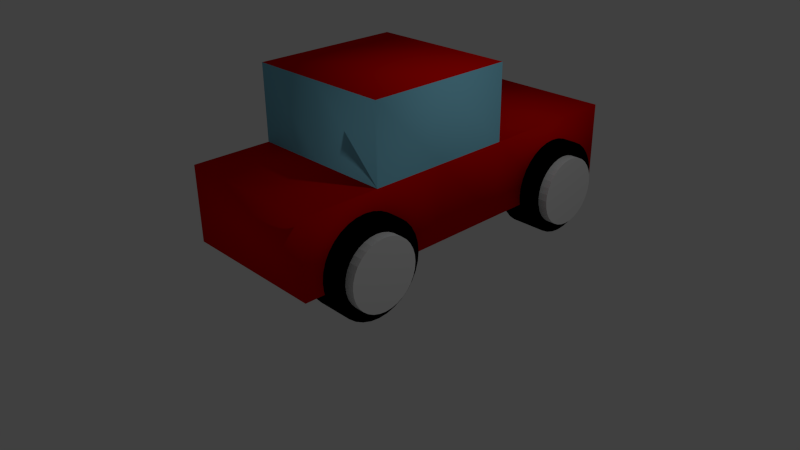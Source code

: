 # Source: bge_5_2_gamepad.blend  (saved by Blender 2.76.0; exported with 4.5.12 LTS)
import bpy
from mathutils import Matrix  # noqa: F401  (used for matrix-valued properties, if any)

bpy.ops.wm.read_factory_settings(use_empty=True)
scene = bpy.context.scene
scene.name = 'Scene'

# ---- collections
col_collection_1 = bpy.data.collections.new('Collection 1'); scene.collection.children.link(col_collection_1)

# ---- materials (node trees are filled in below, after node groups)
mat_carcolor = bpy.data.materials.new('carColor')
mat_carcolor.alpha_threshold = 0.0
mat_carcolor.use_transparent_shadow = False
mat_carcolor.diffuse_color = (0.8, 0.001301, 0.0, 1.0)
mat_carcolor.roughness = 0.5
mat_carcolor.line_color = (0.0, 0.0, 0.0, 1.0)
mat_window = bpy.data.materials.new('window')
mat_window.alpha_threshold = 0.0
mat_window.use_transparent_shadow = False
mat_window.diffuse_color = (0.244, 0.626, 0.8, 1.0)
mat_window.roughness = 0.5
mat_tire = bpy.data.materials.new('tire')
mat_tire.alpha_threshold = 0.0
mat_tire.use_transparent_shadow = False
mat_tire.diffuse_color = (0.0, 0.0, 0.0, 1.0)
mat_tire.roughness = 0.5
mat_tire.specular_intensity = 0.405
mat_hubcap = bpy.data.materials.new('hubcap')
mat_hubcap.alpha_threshold = 0.0
mat_hubcap.use_transparent_shadow = False
mat_hubcap.roughness = 0.5

# ---- material node trees

# ---- world
world_world = bpy.data.worlds.new('World'); scene.world = world_world
world_world.color = (0.05088, 0.05088, 0.05088)
world_world.use_sun_shadow = False
world_world.sun_shadow_jitter_overblur = 0.0
world_world.cycles.sampling_method = 'MANUAL'
world_world.cycles.sample_map_resolution = 256

# ---- cameras
cam_camera = bpy.data.cameras.new('Camera')
cam_camera.clip_end = 100.0
cam_camera.lens = 35.0
cam_camera.sensor_width = 32.0
cam_camera.sensor_height = 18.0
cam_camera.ortho_scale = 7.314
cam_camera.dof.focus_distance = 0.0
cam_camera.dof.aperture_fstop = 128.0

# ---- lights
light_lamp = bpy.data.lights.new('Lamp', 'POINT')
light_lamp.transmission_factor = 0.0
light_lamp.cutoff_distance = 30.0
light_lamp.energy = 100.0
light_lamp.shadow_buffer_clip_start = 1.001
light_lamp.shadow_soft_size = 0.1
light_lamp.shadow_maximum_resolution = 0.006
light_lamp.use_absolute_resolution = True
light_lamp.cycles.use_multiple_importance_sampling = False

# ---- meshes
me_cube_001 = bpy.data.meshes.new('Cube.001')
me_cube_001.from_pydata([(1.0, 1.0, -1.0), (1.0, -1.0, -1.0), (-1.0, -1.0, -1.0), (-1.0, 1.0, -1.0), (1.0, 1.0, 1.0), (1.0, -1.0, 1.0), (-1.0, -1.0, 1.0), (-1.0, 1.0, 1.0), (1.0, -5.96e-08, -1.0), (1.788e-07, 1.0, -1.0), (1.0, 1.0, 0.0), (0.0, -1.0, -1.0), (1.0, -1.0, 0.0), (-1.0, 2.98e-07, -1.0), (-1.0, -1.0, 0.0), (-1.0, 1.0, 0.0), (1.0, -5.364e-07, 1.0), (2.384e-07, 1.0, 1.0), (-5.364e-07, -1.0, 1.0), (-1.0, 1.788e-07, 1.0), (5.96e-08, 1.192e-07, -1.0), (-1.49e-07, -1.788e-07, 1.0), (1.0, -2.98e-07, 0.0), (-2.98e-07, -1.0, 0.0), (-1.0, 2.384e-07, 0.0), (2.384e-07, 1.0, 0.0), (1.0, 2.002, -1.0), (-1.0, 2.002, -1.0), (4.172e-07, 2.002, -1.0), (1.0, 2.002, 1.49e-07), (-1.0, 2.002, 1.49e-07), (4.768e-07, 2.002, 1.49e-07), (1.0, 2.987, -1.0), (-1.0, 2.987, -1.0), (5.96e-07, 2.987, -1.0), (1.0, 2.987, 3.278e-07), (-1.0, 2.987, 3.278e-07), (6.557e-07, 2.987, 3.278e-07), (1.0, -2.052, -1.0), (-1.0, -2.052, -1.0), (-1.192e-07, -2.052, -1.0), (1.0, -2.052, -1.192e-07), (-1.0, -2.052, -1.192e-07), (-4.172e-07, -2.052, -1.192e-07), (-1.199, -0.5784, -0.8522), (-0.7167, -0.5784, -0.8522), (-1.199, -0.5904, -0.9734), (-0.7167, -0.5904, -0.9734), (-1.199, -0.6257, -1.09), (-0.7167, -0.6257, -1.09), (-1.199, -0.6832, -1.197), (-0.7167, -0.6832, -1.197), (-1.199, -0.7604, -1.292), (-0.7167, -0.7604, -1.292), (-1.199, -0.8546, -1.369), (-0.7167, -0.8546, -1.369), (-1.199, -0.962, -1.426), (-0.7167, -0.962, -1.426), (-1.199, -1.079, -1.462), (-0.7167, -1.079, -1.462), (-1.199, -1.2, -1.474), (-0.7167, -1.2, -1.474), (-1.199, -1.321, -1.462), (-0.7167, -1.321, -1.462), (-1.199, -1.438, -1.426), (-0.7167, -1.438, -1.426), (-1.199, -1.545, -1.369), (-0.7167, -1.545, -1.369), (-1.199, -1.639, -1.292), (-0.7167, -1.639, -1.292), (-1.199, -1.717, -1.197), (-0.7167, -1.717, -1.197), (-1.199, -1.774, -1.09), (-0.7167, -1.774, -1.09), (-1.199, -1.809, -0.9734), (-0.7167, -1.809, -0.9734), (-1.199, -1.821, -0.8522), (-0.7167, -1.821, -0.8522), (-1.199, -1.809, -0.7309), (-0.7167, -1.809, -0.7309), (-1.199, -1.774, -0.6144), (-0.7167, -1.774, -0.6144), (-1.199, -1.717, -0.5069), (-0.7167, -1.717, -0.5069), (-1.199, -1.639, -0.4128), (-0.7167, -1.639, -0.4128), (-1.199, -1.545, -0.3355), (-0.7167, -1.545, -0.3355), (-1.199, -1.438, -0.278), (-0.7167, -1.438, -0.278), (-1.199, -1.321, -0.2427), (-0.7167, -1.321, -0.2427), (-1.199, -1.2, -0.2307), (-0.7167, -1.2, -0.2307), (-1.199, -1.079, -0.2427), (-0.7167, -1.079, -0.2427), (-1.199, -0.962, -0.278), (-0.7167, -0.962, -0.278), (-1.199, -0.8546, -0.3355), (-0.7167, -0.8546, -0.3355), (-1.199, -0.7604, -0.4128), (-0.7167, -0.7604, -0.4128), (-1.199, -0.6832, -0.5069), (-0.7167, -0.6832, -0.5069), (-1.199, -0.6257, -0.6144), (-0.7167, -0.6257, -0.6144), (-1.199, -0.5904, -0.7309), (-0.7167, -0.5904, -0.7309), (-1.054, -0.5784, -0.8522), (-1.054, -0.5904, -0.9734), (-1.054, -0.6257, -1.09), (-1.054, -0.6832, -1.197), (-1.054, -0.7604, -1.292), (-1.054, -0.8546, -1.369), (-1.054, -0.962, -1.426), (-1.054, -1.079, -1.462), (-1.054, -1.2, -1.474), (-1.054, -1.321, -1.462), (-1.054, -1.438, -1.426), (-1.054, -1.545, -1.369), (-1.054, -1.639, -1.292), (-1.054, -1.717, -1.197), (-1.054, -1.774, -1.09), (-1.054, -1.809, -0.9734), (-1.054, -1.821, -0.8522), (-1.054, -1.809, -0.7309), (-1.054, -1.774, -0.6144), (-1.054, -1.717, -0.5069), (-1.054, -1.639, -0.4128), (-1.054, -1.545, -0.3355), (-1.054, -1.438, -0.278), (-1.054, -1.321, -0.2427), (-1.054, -1.2, -0.2307), (-1.054, -1.079, -0.2427), (-1.054, -0.962, -0.278), (-1.054, -0.8546, -0.3355), (-1.054, -0.7604, -0.4128), (-1.054, -0.6832, -0.5069), (-1.054, -0.6257, -0.6144), (-1.054, -0.5904, -0.7309), (-0.8456, -0.5784, -0.8522), (-0.8456, -0.5904, -0.9734), (-0.8456, -0.6257, -1.09), (-0.8456, -0.6832, -1.197), (-0.8456, -0.7604, -1.292), (-0.8456, -0.8546, -1.369), (-0.8456, -0.962, -1.426), (-0.8456, -1.079, -1.462), (-0.8456, -1.2, -1.474), (-0.8456, -1.321, -1.462), (-0.8456, -1.438, -1.426), (-0.8456, -1.545, -1.369), (-0.8456, -1.639, -1.292), (-0.8456, -1.717, -1.197), (-0.8456, -1.774, -1.09), (-0.8456, -1.809, -0.9734), (-0.8456, -1.821, -0.8522), (-0.8456, -1.809, -0.7309), (-0.8456, -1.774, -0.6144), (-0.8456, -1.717, -0.5069), (-0.8456, -1.639, -0.4128), (-0.8456, -1.545, -0.3355), (-0.8456, -1.438, -0.278), (-0.8456, -1.321, -0.2427), (-0.8456, -1.2, -0.2307), (-0.8456, -1.079, -0.2427), (-0.8456, -0.962, -0.278), (-0.8456, -0.8546, -0.3355), (-0.8456, -0.7604, -0.4128), (-0.8456, -0.6832, -0.5069), (-0.8456, -0.6257, -0.6144), (-0.8456, -0.5904, -0.7309), (-1.329, -0.7512, -0.8667), (-0.5908, -0.7512, -0.8667), (-1.329, -0.76, -0.9565), (-0.5908, -0.76, -0.9565), (-1.329, -0.7862, -1.043), (-0.5908, -0.7862, -1.043), (-1.329, -0.8287, -1.122), (-0.5908, -0.8287, -1.122), (-1.329, -0.8859, -1.192), (-0.5908, -0.8859, -1.192), (-1.329, -0.9556, -1.249), (-0.5908, -0.9556, -1.249), (-1.329, -1.035, -1.292), (-0.5908, -1.035, -1.292), (-1.329, -1.121, -1.318), (-0.5908, -1.121, -1.318), (-1.329, -1.211, -1.327), (-0.5908, -1.211, -1.327), (-1.329, -1.301, -1.318), (-0.5908, -1.301, -1.318), (-1.329, -1.387, -1.292), (-0.5908, -1.387, -1.292), (-1.329, -1.467, -1.249), (-0.5908, -1.467, -1.249), (-1.329, -1.537, -1.192), (-0.5908, -1.537, -1.192), (-1.329, -1.594, -1.122), (-0.5908, -1.594, -1.122), (-1.329, -1.636, -1.043), (-0.5908, -1.636, -1.043), (-1.329, -1.662, -0.9565), (-0.5908, -1.662, -0.9565), (-1.329, -1.671, -0.8667), (-0.5908, -1.671, -0.8667), (-1.329, -1.662, -0.777), (-0.5908, -1.662, -0.777), (-1.329, -1.636, -0.6907), (-0.5908, -1.636, -0.6907), (-1.329, -1.594, -0.6111), (-0.5908, -1.594, -0.6111), (-1.329, -1.537, -0.5414), (-0.5908, -1.537, -0.5414), (-1.329, -1.467, -0.4842), (-0.5908, -1.467, -0.4842), (-1.329, -1.387, -0.4417), (-0.5908, -1.387, -0.4417), (-1.329, -1.301, -0.4155), (-0.5908, -1.301, -0.4155), (-1.329, -1.211, -0.4067), (-0.5908, -1.211, -0.4067), (-1.329, -1.121, -0.4155), (-0.5908, -1.121, -0.4155), (-1.329, -1.035, -0.4417), (-0.5908, -1.035, -0.4417), (-1.329, -0.9556, -0.4842), (-0.5908, -0.9556, -0.4842), (-1.329, -0.8859, -0.5414), (-0.5908, -0.8859, -0.5414), (-1.329, -0.8287, -0.6111), (-0.5908, -0.8287, -0.6111), (-1.329, -0.7862, -0.6907), (-0.5908, -0.7862, -0.6907), (-1.329, -0.76, -0.777), (-0.5908, -0.76, -0.777), (-1.199, 2.684, -0.8849), (-0.7167, 2.684, -0.8849), (-1.199, 2.672, -1.006), (-0.7167, 2.672, -1.006), (-1.199, 2.637, -1.123), (-0.7167, 2.637, -1.123), (-1.199, 2.579, -1.23), (-0.7167, 2.579, -1.23), (-1.199, 2.502, -1.324), (-0.7167, 2.502, -1.324), (-1.199, 2.408, -1.402), (-0.7167, 2.408, -1.402), (-1.199, 2.3, -1.459), (-0.7167, 2.3, -1.459), (-1.199, 2.184, -1.494), (-0.7167, 2.184, -1.494), (-1.199, 2.062, -1.506), (-0.7167, 2.062, -1.506), (-1.199, 1.941, -1.494), (-0.7167, 1.941, -1.494), (-1.199, 1.825, -1.459), (-0.7167, 1.825, -1.459), (-1.199, 1.717, -1.402), (-0.7167, 1.717, -1.402), (-1.199, 1.623, -1.324), (-0.7167, 1.623, -1.324), (-1.199, 1.546, -1.23), (-0.7167, 1.546, -1.23), (-1.199, 1.488, -1.123), (-0.7167, 1.488, -1.123), (-1.199, 1.453, -1.006), (-0.7167, 1.453, -1.006), (-1.199, 1.441, -0.8849), (-0.7167, 1.441, -0.8849), (-1.199, 1.453, -0.7637), (-0.7167, 1.453, -0.7637), (-1.199, 1.488, -0.6471), (-0.7167, 1.488, -0.6471), (-1.199, 1.546, -0.5397), (-0.7167, 1.546, -0.5397), (-1.199, 1.623, -0.4455), (-0.7167, 1.623, -0.4455), (-1.199, 1.717, -0.3682), (-0.7167, 1.717, -0.3682), (-1.199, 1.825, -0.3108), (-0.7167, 1.825, -0.3108), (-1.199, 1.941, -0.2754), (-0.7167, 1.941, -0.2754), (-1.199, 2.062, -0.2635), (-0.7167, 2.062, -0.2635), (-1.199, 2.184, -0.2754), (-0.7167, 2.184, -0.2754), (-1.199, 2.3, -0.3108), (-0.7167, 2.3, -0.3108), (-1.199, 2.408, -0.3682), (-0.7167, 2.408, -0.3682), (-1.199, 2.502, -0.4455), (-0.7167, 2.502, -0.4455), (-1.199, 2.579, -0.5397), (-0.7167, 2.579, -0.5397), (-1.199, 2.637, -0.6471), (-0.7167, 2.637, -0.6471), (-1.199, 2.672, -0.7637), (-0.7167, 2.672, -0.7637), (-1.054, 2.684, -0.8849), (-1.054, 2.672, -1.006), (-1.054, 2.637, -1.123), (-1.054, 2.579, -1.23), (-1.054, 2.502, -1.324), (-1.054, 2.408, -1.402), (-1.054, 2.3, -1.459), (-1.054, 2.184, -1.494), (-1.054, 2.062, -1.506), (-1.054, 1.941, -1.494), (-1.054, 1.825, -1.459), (-1.054, 1.717, -1.402), (-1.054, 1.623, -1.324), (-1.054, 1.546, -1.23), (-1.054, 1.488, -1.123), (-1.054, 1.453, -1.006), (-1.054, 1.441, -0.8849), (-1.054, 1.453, -0.7637), (-1.054, 1.488, -0.6471), (-1.054, 1.546, -0.5397), (-1.054, 1.623, -0.4455), (-1.054, 1.717, -0.3682), (-1.054, 1.825, -0.3108), (-1.054, 1.941, -0.2754), (-1.054, 2.062, -0.2635), (-1.054, 2.184, -0.2754), (-1.054, 2.3, -0.3108), (-1.054, 2.408, -0.3682), (-1.054, 2.502, -0.4455), (-1.054, 2.579, -0.5397), (-1.054, 2.637, -0.6471), (-1.054, 2.672, -0.7637), (-0.8456, 2.684, -0.8849), (-0.8456, 2.672, -1.006), (-0.8456, 2.637, -1.123), (-0.8456, 2.579, -1.23), (-0.8456, 2.502, -1.324), (-0.8456, 2.408, -1.402), (-0.8456, 2.3, -1.459), (-0.8456, 2.184, -1.494), (-0.8456, 2.062, -1.506), (-0.8456, 1.941, -1.494), (-0.8456, 1.825, -1.459), (-0.8456, 1.717, -1.402), (-0.8456, 1.623, -1.324), (-0.8456, 1.546, -1.23), (-0.8456, 1.488, -1.123), (-0.8456, 1.453, -1.006), (-0.8456, 1.441, -0.8849), (-0.8456, 1.453, -0.7637), (-0.8456, 1.488, -0.6471), (-0.8456, 1.546, -0.5397), (-0.8456, 1.623, -0.4455), (-0.8456, 1.717, -0.3682), (-0.8456, 1.825, -0.3108), (-0.8456, 1.941, -0.2754), (-0.8456, 2.062, -0.2635), (-0.8456, 2.184, -0.2754), (-0.8456, 2.3, -0.3108), (-0.8456, 2.408, -0.3682), (-0.8456, 2.502, -0.4455), (-0.8456, 2.579, -0.5397), (-0.8456, 2.637, -0.6471), (-0.8456, 2.672, -0.7637), (-1.329, 2.511, -0.8995), (-0.5908, 2.511, -0.8995), (-1.329, 2.502, -0.9892), (-0.5908, 2.502, -0.9892), (-1.329, 2.476, -1.075), (-0.5908, 2.476, -1.075), (-1.329, 2.434, -1.155), (-0.5908, 2.434, -1.155), (-1.329, 2.376, -1.225), (-0.5908, 2.376, -1.225), (-1.329, 2.307, -1.282), (-0.5908, 2.307, -1.282), (-1.329, 2.227, -1.324), (-0.5908, 2.227, -1.324), (-1.329, 2.141, -1.351), (-0.5908, 2.141, -1.351), (-1.329, 2.051, -1.359), (-0.5908, 2.051, -1.359), (-1.329, 1.961, -1.351), (-0.5908, 1.961, -1.351), (-1.329, 1.875, -1.324), (-0.5908, 1.875, -1.324), (-1.329, 1.795, -1.282), (-0.5908, 1.795, -1.282), (-1.329, 1.726, -1.225), (-0.5908, 1.726, -1.225), (-1.329, 1.669, -1.155), (-0.5908, 1.669, -1.155), (-1.329, 1.626, -1.075), (-0.5908, 1.626, -1.075), (-1.329, 1.6, -0.9892), (-0.5908, 1.6, -0.9892), (-1.329, 1.591, -0.8995), (-0.5908, 1.591, -0.8995), (-1.329, 1.6, -0.8097), (-0.5908, 1.6, -0.8097), (-1.329, 1.626, -0.7234), (-0.5908, 1.626, -0.7234), (-1.329, 1.669, -0.6439), (-0.5908, 1.669, -0.6439), (-1.329, 1.726, -0.5742), (-0.5908, 1.726, -0.5742), (-1.329, 1.795, -0.5169), (-0.5908, 1.795, -0.5169), (-1.329, 1.875, -0.4744), (-0.5908, 1.875, -0.4744), (-1.329, 1.961, -0.4483), (-0.5908, 1.961, -0.4483), (-1.329, 2.051, -0.4394), (-0.5908, 2.051, -0.4394), (-1.329, 2.141, -0.4483), (-0.5908, 2.141, -0.4483), (-1.329, 2.227, -0.4744), (-0.5908, 2.227, -0.4744), (-1.329, 2.307, -0.5169), (-0.5908, 2.307, -0.5169), (-1.329, 2.376, -0.5742), (-0.5908, 2.376, -0.5742), (-1.329, 2.434, -0.6439), (-0.5908, 2.434, -0.6439), (-1.329, 2.476, -0.7234), (-0.5908, 2.476, -0.7234), (-1.329, 2.502, -0.8097), (-0.5908, 2.502, -0.8097), (0.7102, 2.695, -0.8849), (1.193, 2.695, -0.8849), (0.7102, 2.683, -1.006), (1.193, 2.683, -1.006), (0.7102, 2.647, -1.123), (1.193, 2.647, -1.123), (0.7102, 2.59, -1.23), (1.193, 2.59, -1.23), (0.7102, 2.513, -1.324), (1.193, 2.513, -1.324), (0.7102, 2.419, -1.402), (1.193, 2.419, -1.402), (0.7102, 2.311, -1.459), (1.193, 2.311, -1.459), (0.7102, 2.195, -1.494), (1.193, 2.195, -1.494), (0.7102, 2.073, -1.506), (1.193, 2.073, -1.506), (0.7102, 1.952, -1.494), (1.193, 1.952, -1.494), (0.7102, 1.836, -1.459), (1.193, 1.836, -1.459), (0.7102, 1.728, -1.402), (1.193, 1.728, -1.402), (0.7102, 1.634, -1.324), (1.193, 1.634, -1.324), (0.7102, 1.557, -1.23), (1.193, 1.557, -1.23), (0.7102, 1.499, -1.123), (1.193, 1.499, -1.123), (0.7102, 1.464, -1.006), (1.193, 1.464, -1.006), (0.7102, 1.452, -0.8849), (1.193, 1.452, -0.8849), (0.7102, 1.464, -0.7637), (1.193, 1.464, -0.7637), (0.7102, 1.499, -0.6471), (1.193, 1.499, -0.6471), (0.7102, 1.557, -0.5397), (1.193, 1.557, -0.5397), (0.7102, 1.634, -0.4455), (1.193, 1.634, -0.4455), (0.7102, 1.728, -0.3682), (1.193, 1.728, -0.3682), (0.7102, 1.836, -0.3108), (1.193, 1.836, -0.3108), (0.7102, 1.952, -0.2754), (1.193, 1.952, -0.2754), (0.7102, 2.073, -0.2635), (1.193, 2.073, -0.2635), (0.7102, 2.195, -0.2754), (1.193, 2.195, -0.2754), (0.7102, 2.311, -0.3108), (1.193, 2.311, -0.3108), (0.7102, 2.419, -0.3682), (1.193, 2.419, -0.3682), (0.7102, 2.513, -0.4455), (1.193, 2.513, -0.4455), (0.7102, 2.59, -0.5397), (1.193, 2.59, -0.5397), (0.7102, 2.647, -0.6471), (1.193, 2.647, -0.6471), (0.7102, 2.683, -0.7637), (1.193, 2.683, -0.7637), (0.855, 2.695, -0.8849), (0.855, 2.683, -1.006), (0.855, 2.647, -1.123), (0.855, 2.59, -1.23), (0.855, 2.513, -1.324), (0.855, 2.419, -1.402), (0.855, 2.311, -1.459), (0.855, 2.195, -1.494), (0.855, 2.073, -1.506), (0.855, 1.952, -1.494), (0.855, 1.836, -1.459), (0.855, 1.728, -1.402), (0.855, 1.634, -1.324), (0.855, 1.557, -1.23), (0.855, 1.499, -1.123), (0.855, 1.464, -1.006), (0.855, 1.452, -0.8849), (0.855, 1.464, -0.7637), (0.855, 1.499, -0.6471), (0.855, 1.557, -0.5397), (0.855, 1.634, -0.4455), (0.855, 1.728, -0.3682), (0.855, 1.836, -0.3108), (0.855, 1.952, -0.2754), (0.855, 2.073, -0.2635), (0.855, 2.195, -0.2754), (0.855, 2.311, -0.3108), (0.855, 2.419, -0.3682), (0.855, 2.513, -0.4455), (0.855, 2.59, -0.5397), (0.855, 2.647, -0.6471), (0.855, 2.683, -0.7637), (1.064, 2.695, -0.8849), (1.064, 2.683, -1.006), (1.064, 2.647, -1.123), (1.064, 2.59, -1.23), (1.064, 2.513, -1.324), (1.064, 2.419, -1.402), (1.064, 2.311, -1.459), (1.064, 2.195, -1.494), (1.064, 2.073, -1.506), (1.064, 1.952, -1.494), (1.064, 1.836, -1.459), (1.064, 1.728, -1.402), (1.064, 1.634, -1.324), (1.064, 1.557, -1.23), (1.064, 1.499, -1.123), (1.064, 1.464, -1.006), (1.064, 1.452, -0.8849), (1.064, 1.464, -0.7637), (1.064, 1.499, -0.6471), (1.064, 1.557, -0.5397), (1.064, 1.634, -0.4455), (1.064, 1.728, -0.3682), (1.064, 1.836, -0.3108), (1.064, 1.952, -0.2754), (1.064, 2.073, -0.2635), (1.064, 2.195, -0.2754), (1.064, 2.311, -0.3108), (1.064, 2.419, -0.3682), (1.064, 2.513, -0.4455), (1.064, 2.59, -0.5397), (1.064, 2.647, -0.6471), (1.064, 2.683, -0.7637), (0.5799, 2.522, -0.8995), (1.319, 2.522, -0.8995), (0.5799, 2.513, -0.9892), (1.319, 2.513, -0.9892), (0.5799, 2.487, -1.075), (1.319, 2.487, -1.075), (0.5799, 2.444, -1.155), (1.319, 2.444, -1.155), (0.5799, 2.387, -1.225), (1.319, 2.387, -1.225), (0.5799, 2.318, -1.282), (1.319, 2.318, -1.282), (0.5799, 2.238, -1.324), (1.319, 2.238, -1.324), (0.5799, 2.152, -1.351), (1.319, 2.152, -1.351), (0.5799, 2.062, -1.359), (1.319, 2.062, -1.359), (0.5799, 1.972, -1.351), (1.319, 1.972, -1.351), (0.5799, 1.886, -1.324), (1.319, 1.886, -1.324), (0.5799, 1.806, -1.282), (1.319, 1.806, -1.282), (0.5799, 1.737, -1.225), (1.319, 1.737, -1.225), (0.5799, 1.679, -1.155), (1.319, 1.679, -1.155), (0.5799, 1.637, -1.075), (1.319, 1.637, -1.075), (0.5799, 1.611, -0.9892), (1.319, 1.611, -0.9892), (0.5799, 1.602, -0.8995), (1.319, 1.602, -0.8995), (0.5799, 1.611, -0.8097), (1.319, 1.611, -0.8097), (0.5799, 1.637, -0.7234), (1.319, 1.637, -0.7234), (0.5799, 1.679, -0.6439), (1.319, 1.679, -0.6439), (0.5799, 1.737, -0.5742), (1.319, 1.737, -0.5742), (0.5799, 1.806, -0.5169), (1.319, 1.806, -0.5169), (0.5799, 1.886, -0.4744), (1.319, 1.886, -0.4744), (0.5799, 1.972, -0.4483), (1.319, 1.972, -0.4483), (0.5799, 2.062, -0.4394), (1.319, 2.062, -0.4394), (0.5799, 2.152, -0.4483), (1.319, 2.152, -0.4483), (0.5799, 2.238, -0.4744), (1.319, 2.238, -0.4744), (0.5799, 2.318, -0.5169), (1.319, 2.318, -0.5169), (0.5799, 2.387, -0.5742), (1.319, 2.387, -0.5742), (0.5799, 2.444, -0.6439), (1.319, 2.444, -0.6439), (0.5799, 2.487, -0.7234), (1.319, 2.487, -0.7234), (0.5799, 2.513, -0.8097), (1.319, 2.513, -0.8097), (0.7102, -0.5675, -0.8522), (1.193, -0.5675, -0.8522), (0.7102, -0.5795, -0.9734), (1.193, -0.5795, -0.9734), (0.7102, -0.6148, -1.09), (1.193, -0.6148, -1.09), (0.7102, -0.6723, -1.197), (1.193, -0.6723, -1.197), (0.7102, -0.7495, -1.292), (1.193, -0.7495, -1.292), (0.7102, -0.8437, -1.369), (1.193, -0.8437, -1.369), (0.7102, -0.9511, -1.426), (1.193, -0.9511, -1.426), (0.7102, -1.068, -1.462), (1.193, -1.068, -1.462), (0.7102, -1.189, -1.474), (1.193, -1.189, -1.474), (0.7102, -1.31, -1.462), (1.193, -1.31, -1.462), (0.7102, -1.427, -1.426), (1.193, -1.427, -1.426), (0.7102, -1.534, -1.369), (1.193, -1.534, -1.369), (0.7102, -1.628, -1.292), (1.193, -1.628, -1.292), (0.7102, -1.706, -1.197), (1.193, -1.706, -1.197), (0.7102, -1.763, -1.09), (1.193, -1.763, -1.09), (0.7102, -1.798, -0.9734), (1.193, -1.798, -0.9734), (0.7102, -1.81, -0.8522), (1.193, -1.81, -0.8522), (0.7102, -1.798, -0.7309), (1.193, -1.798, -0.7309), (0.7102, -1.763, -0.6144), (1.193, -1.763, -0.6144), (0.7102, -1.706, -0.5069), (1.193, -1.706, -0.5069), (0.7102, -1.628, -0.4128), (1.193, -1.628, -0.4128), (0.7102, -1.534, -0.3355), (1.193, -1.534, -0.3355), (0.7102, -1.427, -0.278), (1.193, -1.427, -0.278), (0.7102, -1.31, -0.2427), (1.193, -1.31, -0.2427), (0.7102, -1.189, -0.2307), (1.193, -1.189, -0.2307), (0.7102, -1.068, -0.2427), (1.193, -1.068, -0.2427), (0.7102, -0.9511, -0.278), (1.193, -0.9511, -0.278), (0.7102, -0.8437, -0.3355), (1.193, -0.8437, -0.3355), (0.7102, -0.7495, -0.4128), (1.193, -0.7495, -0.4128), (0.7102, -0.6723, -0.5069), (1.193, -0.6723, -0.5069), (0.7102, -0.6148, -0.6144), (1.193, -0.6148, -0.6144), (0.7102, -0.5795, -0.7309), (1.193, -0.5795, -0.7309), (0.855, -0.5675, -0.8522), (0.855, -0.5795, -0.9734), (0.855, -0.6148, -1.09), (0.855, -0.6723, -1.197), (0.855, -0.7495, -1.292), (0.855, -0.8437, -1.369), (0.855, -0.9511, -1.426), (0.855, -1.068, -1.462), (0.855, -1.189, -1.474), (0.855, -1.31, -1.462), (0.855, -1.427, -1.426), (0.855, -1.534, -1.369), (0.855, -1.628, -1.292), (0.855, -1.706, -1.197), (0.855, -1.763, -1.09), (0.855, -1.798, -0.9734), (0.855, -1.81, -0.8522), (0.855, -1.798, -0.7309), (0.855, -1.763, -0.6144), (0.855, -1.706, -0.5069), (0.855, -1.628, -0.4128), (0.855, -1.534, -0.3355), (0.855, -1.427, -0.278), (0.855, -1.31, -0.2427), (0.855, -1.189, -0.2307), (0.855, -1.068, -0.2427), (0.855, -0.9511, -0.278), (0.855, -0.8437, -0.3355), (0.855, -0.7495, -0.4128), (0.855, -0.6723, -0.5069), (0.855, -0.6148, -0.6144), (0.855, -0.5795, -0.7309), (1.064, -0.5675, -0.8522), (1.064, -0.5795, -0.9734), (1.064, -0.6148, -1.09), (1.064, -0.6723, -1.197), (1.064, -0.7495, -1.292), (1.064, -0.8437, -1.369), (1.064, -0.9511, -1.426), (1.064, -1.068, -1.462), (1.064, -1.189, -1.474), (1.064, -1.31, -1.462), (1.064, -1.427, -1.426), (1.064, -1.534, -1.369), (1.064, -1.628, -1.292), (1.064, -1.706, -1.197), (1.064, -1.763, -1.09), (1.064, -1.798, -0.9734), (1.064, -1.81, -0.8522), (1.064, -1.798, -0.7309), (1.064, -1.763, -0.6144), (1.064, -1.706, -0.5069), (1.064, -1.628, -0.4128), (1.064, -1.534, -0.3355), (1.064, -1.427, -0.278), (1.064, -1.31, -0.2427), (1.064, -1.189, -0.2307), (1.064, -1.068, -0.2427), (1.064, -0.9511, -0.278), (1.064, -0.8437, -0.3355), (1.064, -0.7495, -0.4128), (1.064, -0.6723, -0.5069), (1.064, -0.6148, -0.6144), (1.064, -0.5795, -0.7309), (0.5799, -0.7403, -0.8667), (1.319, -0.7403, -0.8667), (0.5799, -0.7491, -0.9565), (1.319, -0.7491, -0.9565), (0.5799, -0.7753, -1.043), (1.319, -0.7753, -1.043), (0.5799, -0.8178, -1.122), (1.319, -0.8178, -1.122), (0.5799, -0.875, -1.192), (1.319, -0.875, -1.192), (0.5799, -0.9447, -1.249), (1.319, -0.9447, -1.249), (0.5799, -1.024, -1.292), (1.319, -1.024, -1.292), (0.5799, -1.111, -1.318), (1.319, -1.111, -1.318), (0.5799, -1.2, -1.327), (1.319, -1.2, -1.327), (0.5799, -1.29, -1.318), (1.319, -1.29, -1.318), (0.5799, -1.376, -1.292), (1.319, -1.376, -1.292), (0.5799, -1.456, -1.249), (1.319, -1.456, -1.249), (0.5799, -1.526, -1.192), (1.319, -1.526, -1.192), (0.5799, -1.583, -1.122), (1.319, -1.583, -1.122), (0.5799, -1.625, -1.043), (1.319, -1.625, -1.043), (0.5799, -1.651, -0.9565), (1.319, -1.651, -0.9565), (0.5799, -1.66, -0.8667), (1.319, -1.66, -0.8667), (0.5799, -1.651, -0.777), (1.319, -1.651, -0.777), (0.5799, -1.625, -0.6907), (1.319, -1.625, -0.6907), (0.5799, -1.583, -0.6111), (1.319, -1.583, -0.6111), (0.5799, -1.526, -0.5414), (1.319, -1.526, -0.5414), (0.5799, -1.456, -0.4842), (1.319, -1.456, -0.4842), (0.5799, -1.376, -0.4417), (1.319, -1.376, -0.4417), (0.5799, -1.29, -0.4155), (1.319, -1.29, -0.4155), (0.5799, -1.2, -0.4067), (1.319, -1.2, -0.4067), (0.5799, -1.111, -0.4155), (1.319, -1.111, -0.4155), (0.5799, -1.024, -0.4417), (1.319, -1.024, -0.4417), (0.5799, -0.9447, -0.4842), (1.319, -0.9447, -0.4842), (0.5799, -0.875, -0.5414), (1.319, -0.875, -0.5414), (0.5799, -0.8178, -0.6111), (1.319, -0.8178, -0.6111), (0.5799, -0.7753, -0.6907), (1.319, -0.7753, -0.6907), (0.5799, -0.7491, -0.777), (1.319, -0.7491, -0.777)], [], [(20, 11, 2, 13), (21, 19, 6, 18), (22, 16, 5, 12), (23, 18, 6, 14), (24, 19, 7, 15), (15, 25, 31, 30), (9, 20, 13, 3), (0, 8, 20, 9), (8, 1, 11, 20), (16, 21, 18, 5), (4, 17, 21, 16), (17, 7, 19, 21), (8, 22, 12, 1), (0, 10, 22, 8), (10, 4, 16, 22), (23, 14, 42, 43), (12, 23, 43, 41), (12, 5, 18, 23), (13, 24, 15, 3), (2, 14, 24, 13), (14, 6, 19, 24), (17, 25, 15, 7), (4, 10, 25, 17), (25, 10, 29, 31), (30, 31, 37, 36), (31, 29, 35, 37), (3, 15, 30, 27), (10, 0, 26, 29), (0, 9, 28, 26), (9, 3, 27, 28), (37, 34, 33, 36), (35, 32, 34, 37), (27, 30, 36, 33), (29, 26, 32, 35), (26, 28, 34, 32), (28, 27, 33, 34), (40, 43, 42, 39), (38, 41, 43, 40), (14, 2, 39, 42), (1, 12, 41, 38), (11, 1, 38, 40), (2, 11, 40, 39), (140, 45, 47, 141), (141, 47, 49, 142), (142, 49, 51, 143), (143, 51, 53, 144), (144, 53, 55, 145), (145, 55, 57, 146), (146, 57, 59, 147), (147, 59, 61, 148), (148, 61, 63, 149), (149, 63, 65, 150), (150, 65, 67, 151), (151, 67, 69, 152), (152, 69, 71, 153), (153, 71, 73, 154), (154, 73, 75, 155), (155, 75, 77, 156), (156, 77, 79, 157), (157, 79, 81, 158), (158, 81, 83, 159), (159, 83, 85, 160), (160, 85, 87, 161), (161, 87, 89, 162), (162, 89, 91, 163), (163, 91, 93, 164), (164, 93, 95, 165), (165, 95, 97, 166), (166, 97, 99, 167), (167, 99, 101, 168), (168, 101, 103, 169), (169, 103, 105, 170), (47, 45, 107, 105, 103, 101, 99, 97, 95, 93, 91, 89, 87, 85, 83, 81, 79, 77, 75, 73, 71, 69, 67, 65, 63, 61, 59, 57, 55, 53, 51, 49), (171, 107, 45, 140), (170, 105, 107, 171), (44, 46, 48, 50, 52, 54, 56, 58, 60, 62, 64, 66, 68, 70, 72, 74, 76, 78, 80, 82, 84, 86, 88, 90, 92, 94, 96, 98, 100, 102, 104, 106), (44, 108, 109, 46), (46, 109, 110, 48), (48, 110, 111, 50), (50, 111, 112, 52), (52, 112, 113, 54), (54, 113, 114, 56), (56, 114, 115, 58), (58, 115, 116, 60), (60, 116, 117, 62), (62, 117, 118, 64), (64, 118, 119, 66), (66, 119, 120, 68), (68, 120, 121, 70), (70, 121, 122, 72), (72, 122, 123, 74), (74, 123, 124, 76), (76, 124, 125, 78), (78, 125, 126, 80), (80, 126, 127, 82), (82, 127, 128, 84), (84, 128, 129, 86), (86, 129, 130, 88), (88, 130, 131, 90), (90, 131, 132, 92), (92, 132, 133, 94), (94, 133, 134, 96), (96, 134, 135, 98), (98, 135, 136, 100), (100, 136, 137, 102), (102, 137, 138, 104), (106, 139, 108, 44), (104, 138, 139, 106), (108, 140, 141, 109), (109, 141, 142, 110), (110, 142, 143, 111), (111, 143, 144, 112), (112, 144, 145, 113), (113, 145, 146, 114), (114, 146, 147, 115), (115, 147, 148, 116), (116, 148, 149, 117), (117, 149, 150, 118), (118, 150, 151, 119), (119, 151, 152, 120), (120, 152, 153, 121), (121, 153, 154, 122), (122, 154, 155, 123), (123, 155, 156, 124), (124, 156, 157, 125), (125, 157, 158, 126), (126, 158, 159, 127), (127, 159, 160, 128), (128, 160, 161, 129), (129, 161, 162, 130), (130, 162, 163, 131), (131, 163, 164, 132), (132, 164, 165, 133), (133, 165, 166, 134), (134, 166, 167, 135), (135, 167, 168, 136), (136, 168, 169, 137), (137, 169, 170, 138), (139, 171, 140, 108), (138, 170, 171, 139), (172, 173, 175, 174), (174, 175, 177, 176), (176, 177, 179, 178), (178, 179, 181, 180), (180, 181, 183, 182), (182, 183, 185, 184), (184, 185, 187, 186), (186, 187, 189, 188), (188, 189, 191, 190), (190, 191, 193, 192), (192, 193, 195, 194), (194, 195, 197, 196), (196, 197, 199, 198), (198, 199, 201, 200), (200, 201, 203, 202), (202, 203, 205, 204), (204, 205, 207, 206), (206, 207, 209, 208), (208, 209, 211, 210), (210, 211, 213, 212), (212, 213, 215, 214), (214, 215, 217, 216), (216, 217, 219, 218), (218, 219, 221, 220), (220, 221, 223, 222), (222, 223, 225, 224), (224, 225, 227, 226), (226, 227, 229, 228), (228, 229, 231, 230), (230, 231, 233, 232), (175, 173, 235, 233, 231, 229, 227, 225, 223, 221, 219, 217, 215, 213, 211, 209, 207, 205, 203, 201, 199, 197, 195, 193, 191, 189, 187, 185, 183, 181, 179, 177), (234, 235, 173, 172), (232, 233, 235, 234), (172, 174, 176, 178, 180, 182, 184, 186, 188, 190, 192, 194, 196, 198, 200, 202, 204, 206, 208, 210, 212, 214, 216, 218, 220, 222, 224, 226, 228, 230, 232, 234), (332, 237, 239, 333), (333, 239, 241, 334), (334, 241, 243, 335), (335, 243, 245, 336), (336, 245, 247, 337), (337, 247, 249, 338), (338, 249, 251, 339), (339, 251, 253, 340), (340, 253, 255, 341), (341, 255, 257, 342), (342, 257, 259, 343), (343, 259, 261, 344), (344, 261, 263, 345), (345, 263, 265, 346), (346, 265, 267, 347), (347, 267, 269, 348), (348, 269, 271, 349), (349, 271, 273, 350), (350, 273, 275, 351), (351, 275, 277, 352), (352, 277, 279, 353), (353, 279, 281, 354), (354, 281, 283, 355), (355, 283, 285, 356), (356, 285, 287, 357), (357, 287, 289, 358), (358, 289, 291, 359), (359, 291, 293, 360), (360, 293, 295, 361), (361, 295, 297, 362), (239, 237, 299, 297, 295, 293, 291, 289, 287, 285, 283, 281, 279, 277, 275, 273, 271, 269, 267, 265, 263, 261, 259, 257, 255, 253, 251, 249, 247, 245, 243, 241), (363, 299, 237, 332), (362, 297, 299, 363), (236, 238, 240, 242, 244, 246, 248, 250, 252, 254, 256, 258, 260, 262, 264, 266, 268, 270, 272, 274, 276, 278, 280, 282, 284, 286, 288, 290, 292, 294, 296, 298), (236, 300, 301, 238), (238, 301, 302, 240), (240, 302, 303, 242), (242, 303, 304, 244), (244, 304, 305, 246), (246, 305, 306, 248), (248, 306, 307, 250), (250, 307, 308, 252), (252, 308, 309, 254), (254, 309, 310, 256), (256, 310, 311, 258), (258, 311, 312, 260), (260, 312, 313, 262), (262, 313, 314, 264), (264, 314, 315, 266), (266, 315, 316, 268), (268, 316, 317, 270), (270, 317, 318, 272), (272, 318, 319, 274), (274, 319, 320, 276), (276, 320, 321, 278), (278, 321, 322, 280), (280, 322, 323, 282), (282, 323, 324, 284), (284, 324, 325, 286), (286, 325, 326, 288), (288, 326, 327, 290), (290, 327, 328, 292), (292, 328, 329, 294), (294, 329, 330, 296), (298, 331, 300, 236), (296, 330, 331, 298), (300, 332, 333, 301), (301, 333, 334, 302), (302, 334, 335, 303), (303, 335, 336, 304), (304, 336, 337, 305), (305, 337, 338, 306), (306, 338, 339, 307), (307, 339, 340, 308), (308, 340, 341, 309), (309, 341, 342, 310), (310, 342, 343, 311), (311, 343, 344, 312), (312, 344, 345, 313), (313, 345, 346, 314), (314, 346, 347, 315), (315, 347, 348, 316), (316, 348, 349, 317), (317, 349, 350, 318), (318, 350, 351, 319), (319, 351, 352, 320), (320, 352, 353, 321), (321, 353, 354, 322), (322, 354, 355, 323), (323, 355, 356, 324), (324, 356, 357, 325), (325, 357, 358, 326), (326, 358, 359, 327), (327, 359, 360, 328), (328, 360, 361, 329), (329, 361, 362, 330), (331, 363, 332, 300), (330, 362, 363, 331), (364, 365, 367, 366), (366, 367, 369, 368), (368, 369, 371, 370), (370, 371, 373, 372), (372, 373, 375, 374), (374, 375, 377, 376), (376, 377, 379, 378), (378, 379, 381, 380), (380, 381, 383, 382), (382, 383, 385, 384), (384, 385, 387, 386), (386, 387, 389, 388), (388, 389, 391, 390), (390, 391, 393, 392), (392, 393, 395, 394), (394, 395, 397, 396), (396, 397, 399, 398), (398, 399, 401, 400), (400, 401, 403, 402), (402, 403, 405, 404), (404, 405, 407, 406), (406, 407, 409, 408), (408, 409, 411, 410), (410, 411, 413, 412), (412, 413, 415, 414), (414, 415, 417, 416), (416, 417, 419, 418), (418, 419, 421, 420), (420, 421, 423, 422), (422, 423, 425, 424), (367, 365, 427, 425, 423, 421, 419, 417, 415, 413, 411, 409, 407, 405, 403, 401, 399, 397, 395, 393, 391, 389, 387, 385, 383, 381, 379, 377, 375, 373, 371, 369), (426, 427, 365, 364), (424, 425, 427, 426), (364, 366, 368, 370, 372, 374, 376, 378, 380, 382, 384, 386, 388, 390, 392, 394, 396, 398, 400, 402, 404, 406, 408, 410, 412, 414, 416, 418, 420, 422, 424, 426), (524, 429, 431, 525), (525, 431, 433, 526), (526, 433, 435, 527), (527, 435, 437, 528), (528, 437, 439, 529), (529, 439, 441, 530), (530, 441, 443, 531), (531, 443, 445, 532), (532, 445, 447, 533), (533, 447, 449, 534), (534, 449, 451, 535), (535, 451, 453, 536), (536, 453, 455, 537), (537, 455, 457, 538), (538, 457, 459, 539), (539, 459, 461, 540), (540, 461, 463, 541), (541, 463, 465, 542), (542, 465, 467, 543), (543, 467, 469, 544), (544, 469, 471, 545), (545, 471, 473, 546), (546, 473, 475, 547), (547, 475, 477, 548), (548, 477, 479, 549), (549, 479, 481, 550), (550, 481, 483, 551), (551, 483, 485, 552), (552, 485, 487, 553), (553, 487, 489, 554), (431, 429, 491, 489, 487, 485, 483, 481, 479, 477, 475, 473, 471, 469, 467, 465, 463, 461, 459, 457, 455, 453, 451, 449, 447, 445, 443, 441, 439, 437, 435, 433), (555, 491, 429, 524), (554, 489, 491, 555), (428, 430, 432, 434, 436, 438, 440, 442, 444, 446, 448, 450, 452, 454, 456, 458, 460, 462, 464, 466, 468, 470, 472, 474, 476, 478, 480, 482, 484, 486, 488, 490), (428, 492, 493, 430), (430, 493, 494, 432), (432, 494, 495, 434), (434, 495, 496, 436), (436, 496, 497, 438), (438, 497, 498, 440), (440, 498, 499, 442), (442, 499, 500, 444), (444, 500, 501, 446), (446, 501, 502, 448), (448, 502, 503, 450), (450, 503, 504, 452), (452, 504, 505, 454), (454, 505, 506, 456), (456, 506, 507, 458), (458, 507, 508, 460), (460, 508, 509, 462), (462, 509, 510, 464), (464, 510, 511, 466), (466, 511, 512, 468), (468, 512, 513, 470), (470, 513, 514, 472), (472, 514, 515, 474), (474, 515, 516, 476), (476, 516, 517, 478), (478, 517, 518, 480), (480, 518, 519, 482), (482, 519, 520, 484), (484, 520, 521, 486), (486, 521, 522, 488), (490, 523, 492, 428), (488, 522, 523, 490), (492, 524, 525, 493), (493, 525, 526, 494), (494, 526, 527, 495), (495, 527, 528, 496), (496, 528, 529, 497), (497, 529, 530, 498), (498, 530, 531, 499), (499, 531, 532, 500), (500, 532, 533, 501), (501, 533, 534, 502), (502, 534, 535, 503), (503, 535, 536, 504), (504, 536, 537, 505), (505, 537, 538, 506), (506, 538, 539, 507), (507, 539, 540, 508), (508, 540, 541, 509), (509, 541, 542, 510), (510, 542, 543, 511), (511, 543, 544, 512), (512, 544, 545, 513), (513, 545, 546, 514), (514, 546, 547, 515), (515, 547, 548, 516), (516, 548, 549, 517), (517, 549, 550, 518), (518, 550, 551, 519), (519, 551, 552, 520), (520, 552, 553, 521), (521, 553, 554, 522), (523, 555, 524, 492), (522, 554, 555, 523), (556, 557, 559, 558), (558, 559, 561, 560), (560, 561, 563, 562), (562, 563, 565, 564), (564, 565, 567, 566), (566, 567, 569, 568), (568, 569, 571, 570), (570, 571, 573, 572), (572, 573, 575, 574), (574, 575, 577, 576), (576, 577, 579, 578), (578, 579, 581, 580), (580, 581, 583, 582), (582, 583, 585, 584), (584, 585, 587, 586), (586, 587, 589, 588), (588, 589, 591, 590), (590, 591, 593, 592), (592, 593, 595, 594), (594, 595, 597, 596), (596, 597, 599, 598), (598, 599, 601, 600), (600, 601, 603, 602), (602, 603, 605, 604), (604, 605, 607, 606), (606, 607, 609, 608), (608, 609, 611, 610), (610, 611, 613, 612), (612, 613, 615, 614), (614, 615, 617, 616), (559, 557, 619, 617, 615, 613, 611, 609, 607, 605, 603, 601, 599, 597, 595, 593, 591, 589, 587, 585, 583, 581, 579, 577, 575, 573, 571, 569, 567, 565, 563, 561), (618, 619, 557, 556), (616, 617, 619, 618), (556, 558, 560, 562, 564, 566, 568, 570, 572, 574, 576, 578, 580, 582, 584, 586, 588, 590, 592, 594, 596, 598, 600, 602, 604, 606, 608, 610, 612, 614, 616, 618), (716, 621, 623, 717), (717, 623, 625, 718), (718, 625, 627, 719), (719, 627, 629, 720), (720, 629, 631, 721), (721, 631, 633, 722), (722, 633, 635, 723), (723, 635, 637, 724), (724, 637, 639, 725), (725, 639, 641, 726), (726, 641, 643, 727), (727, 643, 645, 728), (728, 645, 647, 729), (729, 647, 649, 730), (730, 649, 651, 731), (731, 651, 653, 732), (732, 653, 655, 733), (733, 655, 657, 734), (734, 657, 659, 735), (735, 659, 661, 736), (736, 661, 663, 737), (737, 663, 665, 738), (738, 665, 667, 739), (739, 667, 669, 740), (740, 669, 671, 741), (741, 671, 673, 742), (742, 673, 675, 743), (743, 675, 677, 744), (744, 677, 679, 745), (745, 679, 681, 746), (623, 621, 683, 681, 679, 677, 675, 673, 671, 669, 667, 665, 663, 661, 659, 657, 655, 653, 651, 649, 647, 645, 643, 641, 639, 637, 635, 633, 631, 629, 627, 625), (747, 683, 621, 716), (746, 681, 683, 747), (620, 622, 624, 626, 628, 630, 632, 634, 636, 638, 640, 642, 644, 646, 648, 650, 652, 654, 656, 658, 660, 662, 664, 666, 668, 670, 672, 674, 676, 678, 680, 682), (620, 684, 685, 622), (622, 685, 686, 624), (624, 686, 687, 626), (626, 687, 688, 628), (628, 688, 689, 630), (630, 689, 690, 632), (632, 690, 691, 634), (634, 691, 692, 636), (636, 692, 693, 638), (638, 693, 694, 640), (640, 694, 695, 642), (642, 695, 696, 644), (644, 696, 697, 646), (646, 697, 698, 648), (648, 698, 699, 650), (650, 699, 700, 652), (652, 700, 701, 654), (654, 701, 702, 656), (656, 702, 703, 658), (658, 703, 704, 660), (660, 704, 705, 662), (662, 705, 706, 664), (664, 706, 707, 666), (666, 707, 708, 668), (668, 708, 709, 670), (670, 709, 710, 672), (672, 710, 711, 674), (674, 711, 712, 676), (676, 712, 713, 678), (678, 713, 714, 680), (682, 715, 684, 620), (680, 714, 715, 682), (684, 716, 717, 685), (685, 717, 718, 686), (686, 718, 719, 687), (687, 719, 720, 688), (688, 720, 721, 689), (689, 721, 722, 690), (690, 722, 723, 691), (691, 723, 724, 692), (692, 724, 725, 693), (693, 725, 726, 694), (694, 726, 727, 695), (695, 727, 728, 696), (696, 728, 729, 697), (697, 729, 730, 698), (698, 730, 731, 699), (699, 731, 732, 700), (700, 732, 733, 701), (701, 733, 734, 702), (702, 734, 735, 703), (703, 735, 736, 704), (704, 736, 737, 705), (705, 737, 738, 706), (706, 738, 739, 707), (707, 739, 740, 708), (708, 740, 741, 709), (709, 741, 742, 710), (710, 742, 743, 711), (711, 743, 744, 712), (712, 744, 745, 713), (713, 745, 746, 714), (715, 747, 716, 684), (714, 746, 747, 715), (748, 749, 751, 750), (750, 751, 753, 752), (752, 753, 755, 754), (754, 755, 757, 756), (756, 757, 759, 758), (758, 759, 761, 760), (760, 761, 763, 762), (762, 763, 765, 764), (764, 765, 767, 766), (766, 767, 769, 768), (768, 769, 771, 770), (770, 771, 773, 772), (772, 773, 775, 774), (774, 775, 777, 776), (776, 777, 779, 778), (778, 779, 781, 780), (780, 781, 783, 782), (782, 783, 785, 784), (784, 785, 787, 786), (786, 787, 789, 788), (788, 789, 791, 790), (790, 791, 793, 792), (792, 793, 795, 794), (794, 795, 797, 796), (796, 797, 799, 798), (798, 799, 801, 800), (800, 801, 803, 802), (802, 803, 805, 804), (804, 805, 807, 806), (806, 807, 809, 808), (751, 749, 811, 809, 807, 805, 803, 801, 799, 797, 795, 793, 791, 789, 787, 785, 783, 781, 779, 777, 775, 773, 771, 769, 767, 765, 763, 761, 759, 757, 755, 753), (810, 811, 749, 748), (808, 809, 811, 810), (748, 750, 752, 754, 756, 758, 760, 762, 764, 766, 768, 770, 772, 774, 776, 778, 780, 782, 784, 786, 788, 790, 792, 794, 796, 798, 800, 802, 804, 806, 808, 810)])
me_cube_001.polygons.foreach_set('use_smooth', [1, 1, 1, 1, 1, 1, 1, 1, 1, 1, 1, 1, 1, 1, 1, 1, 1, 1, 1, 1, 1, 1, 1, 1, 1, 1, 1, 1, 1, 1, 1, 1, 1, 1, 1, 1, 1, 1, 1, 1, 1, 1, 1, 1, 1, 1, 1, 1, 1, 1, 1, 1, 1, 1, 1, 1, 1, 1, 1, 1, 1, 1, 1, 1, 1, 1, 1, 1, 1, 1, 1, 1, 1, 1, 1, 1, 1, 1, 1, 1, 1, 1, 1, 1, 1, 1, 1, 1, 1, 1, 1, 1, 1, 1, 1, 1, 1, 1, 1, 1, 1, 1, 1, 1, 1, 1, 1, 1, 1, 1, 1, 1, 1, 1, 1, 1, 1, 1, 1, 1, 1, 1, 1, 1, 1, 1, 1, 1, 1, 1, 1, 1, 1, 1, 1, 1, 1, 1, 1, 1, 0, 0, 0, 0, 0, 0, 0, 0, 0, 0, 0, 0, 0, 0, 0, 0, 0, 0, 0, 0, 0, 0, 0, 0, 0, 0, 0, 0, 0, 0, 0, 0, 0, 0, 1, 1, 1, 1, 1, 1, 1, 1, 1, 1, 1, 1, 1, 1, 1, 1, 1, 1, 1, 1, 1, 1, 1, 1, 1, 1, 1, 1, 1, 1, 1, 1, 1, 1, 1, 1, 1, 1, 1, 1, 1, 1, 1, 1, 1, 1, 1, 1, 1, 1, 1, 1, 1, 1, 1, 1, 1, 1, 1, 1, 1, 1, 1, 1, 1, 1, 1, 1, 1, 1, 1, 1, 1, 1, 1, 1, 1, 1, 1, 1, 1, 1, 1, 1, 1, 1, 1, 1, 1, 1, 1, 1, 1, 1, 1, 1, 1, 1, 0, 0, 0, 0, 0, 0, 0, 0, 0, 0, 0, 0, 0, 0, 0, 0, 0, 0, 0, 0, 0, 0, 0, 0, 0, 0, 0, 0, 0, 0, 0, 0, 0, 0, 1, 1, 1, 1, 1, 1, 1, 1, 1, 1, 1, 1, 1, 1, 1, 1, 1, 1, 1, 1, 1, 1, 1, 1, 1, 1, 1, 1, 1, 1, 1, 1, 1, 1, 1, 1, 1, 1, 1, 1, 1, 1, 1, 1, 1, 1, 1, 1, 1, 1, 1, 1, 1, 1, 1, 1, 1, 1, 1, 1, 1, 1, 1, 1, 1, 1, 1, 1, 1, 1, 1, 1, 1, 1, 1, 1, 1, 1, 1, 1, 1, 1, 1, 1, 1, 1, 1, 1, 1, 1, 1, 1, 1, 1, 1, 1, 1, 1, 0, 0, 0, 0, 0, 0, 0, 0, 0, 0, 0, 0, 0, 0, 0, 0, 0, 0, 0, 0, 0, 0, 0, 0, 0, 0, 0, 0, 0, 0, 0, 0, 0, 0, 1, 1, 1, 1, 1, 1, 1, 1, 1, 1, 1, 1, 1, 1, 1, 1, 1, 1, 1, 1, 1, 1, 1, 1, 1, 1, 1, 1, 1, 1, 1, 1, 1, 1, 1, 1, 1, 1, 1, 1, 1, 1, 1, 1, 1, 1, 1, 1, 1, 1, 1, 1, 1, 1, 1, 1, 1, 1, 1, 1, 1, 1, 1, 1, 1, 1, 1, 1, 1, 1, 1, 1, 1, 1, 1, 1, 1, 1, 1, 1, 1, 1, 1, 1, 1, 1, 1, 1, 1, 1, 1, 1, 1, 1, 1, 1, 1, 1, 0, 0, 0, 0, 0, 0, 0, 0, 0, 0, 0, 0, 0, 0, 0, 0, 0, 0, 0, 0, 0, 0, 0, 0, 0, 0, 0, 0, 0, 0, 0, 0, 0, 0])
me_cube_001.polygons.foreach_set('material_index', [0, 0, 1, 1, 1, 0, 0, 0, 0, 0, 0, 0, 0, 0, 1, 0, 0, 1, 0, 0, 1, 1, 1, 0, 0, 0, 0, 0, 0, 0, 0, 0, 0, 0, 0, 0, 0, 0, 0, 0, 0, 0, 2, 2, 2, 2, 2, 2, 2, 2, 2, 2, 2, 2, 2, 2, 2, 2, 2, 2, 2, 2, 2, 2, 2, 2, 2, 2, 2, 2, 2, 2, 2, 2, 2, 2, 2, 2, 2, 2, 2, 2, 2, 2, 2, 2, 2, 2, 2, 2, 2, 2, 2, 2, 2, 2, 2, 2, 2, 2, 2, 2, 2, 2, 2, 2, 2, 2, 2, 2, 2, 2, 2, 2, 2, 2, 2, 2, 2, 2, 2, 2, 2, 2, 2, 2, 2, 2, 2, 2, 2, 2, 2, 2, 2, 2, 2, 2, 2, 2, 3, 3, 3, 3, 3, 3, 3, 3, 3, 3, 3, 3, 3, 3, 3, 3, 3, 3, 3, 3, 3, 3, 3, 3, 3, 3, 3, 3, 3, 3, 3, 3, 3, 3, 2, 2, 2, 2, 2, 2, 2, 2, 2, 2, 2, 2, 2, 2, 2, 2, 2, 2, 2, 2, 2, 2, 2, 2, 2, 2, 2, 2, 2, 2, 2, 2, 2, 2, 2, 2, 2, 2, 2, 2, 2, 2, 2, 2, 2, 2, 2, 2, 2, 2, 2, 2, 2, 2, 2, 2, 2, 2, 2, 2, 2, 2, 2, 2, 2, 2, 2, 2, 2, 2, 2, 2, 2, 2, 2, 2, 2, 2, 2, 2, 2, 2, 2, 2, 2, 2, 2, 2, 2, 2, 2, 2, 2, 2, 2, 2, 2, 2, 3, 3, 3, 3, 3, 3, 3, 3, 3, 3, 3, 3, 3, 3, 3, 3, 3, 3, 3, 3, 3, 3, 3, 3, 3, 3, 3, 3, 3, 3, 3, 3, 3, 3, 2, 2, 2, 2, 2, 2, 2, 2, 2, 2, 2, 2, 2, 2, 2, 2, 2, 2, 2, 2, 2, 2, 2, 2, 2, 2, 2, 2, 2, 2, 2, 2, 2, 2, 2, 2, 2, 2, 2, 2, 2, 2, 2, 2, 2, 2, 2, 2, 2, 2, 2, 2, 2, 2, 2, 2, 2, 2, 2, 2, 2, 2, 2, 2, 2, 2, 2, 2, 2, 2, 2, 2, 2, 2, 2, 2, 2, 2, 2, 2, 2, 2, 2, 2, 2, 2, 2, 2, 2, 2, 2, 2, 2, 2, 2, 2, 2, 2, 3, 3, 3, 3, 3, 3, 3, 3, 3, 3, 3, 3, 3, 3, 3, 3, 3, 3, 3, 3, 3, 3, 3, 3, 3, 3, 3, 3, 3, 3, 3, 3, 3, 3, 2, 2, 2, 2, 2, 2, 2, 2, 2, 2, 2, 2, 2, 2, 2, 2, 2, 2, 2, 2, 2, 2, 2, 2, 2, 2, 2, 2, 2, 2, 2, 2, 2, 2, 2, 2, 2, 2, 2, 2, 2, 2, 2, 2, 2, 2, 2, 2, 2, 2, 2, 2, 2, 2, 2, 2, 2, 2, 2, 2, 2, 2, 2, 2, 2, 2, 2, 2, 2, 2, 2, 2, 2, 2, 2, 2, 2, 2, 2, 2, 2, 2, 2, 2, 2, 2, 2, 2, 2, 2, 2, 2, 2, 2, 2, 2, 2, 2, 3, 3, 3, 3, 3, 3, 3, 3, 3, 3, 3, 3, 3, 3, 3, 3, 3, 3, 3, 3, 3, 3, 3, 3, 3, 3, 3, 3, 3, 3, 3, 3, 3, 3])
me_cube_001.materials.append(mat_carcolor)
me_cube_001.materials.append(mat_window)
me_cube_001.materials.append(mat_tire)
me_cube_001.materials.append(mat_hubcap)
me_cube_001.use_remesh_preserve_volume = False
me_cube_001.use_remesh_preserve_attributes = False
me_cube_001.use_mirror_vertex_groups = False
me_cube_001.update()

# ---- objects
ob_lamp = bpy.data.objects.new('Lamp', light_lamp)
ob_camera = bpy.data.objects.new('Camera', cam_camera)
ob_car = bpy.data.objects.new('Car', me_cube_001)

# ---- transforms, parenting, visibility, modifiers, constraints
ob_lamp.location = (4.076, 1.005, 5.904)
ob_lamp.rotation_euler = (0.6503, 0.05522, 1.866)
ob_lamp.lock_rotations_4d = False
ob_lamp.empty_display_type = 'ARROWS'
ob_lamp.color = (0.0, 0.0, 0.0, 0.0)
ob_lamp.lineart.crease_threshold = 0.0
ob_camera.location = (7.481, -6.508, 5.344)
ob_camera.rotation_euler = (1.109, 0.01082, 0.8149)
ob_camera.lock_rotations_4d = False
ob_camera.empty_display_type = 'ARROWS'
ob_camera.color = (0.0, 0.0, 0.0, 0.0)
ob_camera.display_type = 'WIRE'
ob_camera.lineart.crease_threshold = 0.0
ob_car.location = (0.0, 0.2087, 1.484)
ob_car.lock_rotations_4d = False
ob_car.empty_display_type = 'ARROWS'
ob_car.lineart.crease_threshold = 0.0
_m = ob_car.modifiers.new('Multires', 'MULTIRES')
_m.uv_smooth = 'PRESERVE_CORNERS'
_m.quality = 3
_m.levels = 2
_m.sculpt_levels = 2
_m.render_levels = 2
_m.show_only_control_edges = False

# ---- collection membership
col_collection_1.objects.link(ob_lamp)
col_collection_1.objects.link(ob_camera)
col_collection_1.objects.link(ob_car)

# ---- scene / render settings (as saved in the file)
scene.camera = ob_camera
scene.frame_start = 1; scene.frame_end = 250; scene.frame_set(1)
scene.render.engine = 'BLENDER_EEVEE_NEXT'
scene.render.resolution_percentage = 50
scene.render.dither_intensity = 0.0
scene.cycles.use_denoising = False
scene.cycles.samples = 10
scene.cycles.sampling_pattern = 'TABULATED_SOBOL'
scene.cycles.light_sampling_threshold = 0.0
scene.cycles.use_adaptive_sampling = False
scene.cycles.use_light_tree = False
scene.cycles.blur_glossy = 0.0
scene.cycles.pixel_filter_type = 'GAUSSIAN'
scene.cycles.sample_clamp_indirect = 0.0
scene.view_settings.view_transform = 'Standard'
bpy.context.view_layer.update()
